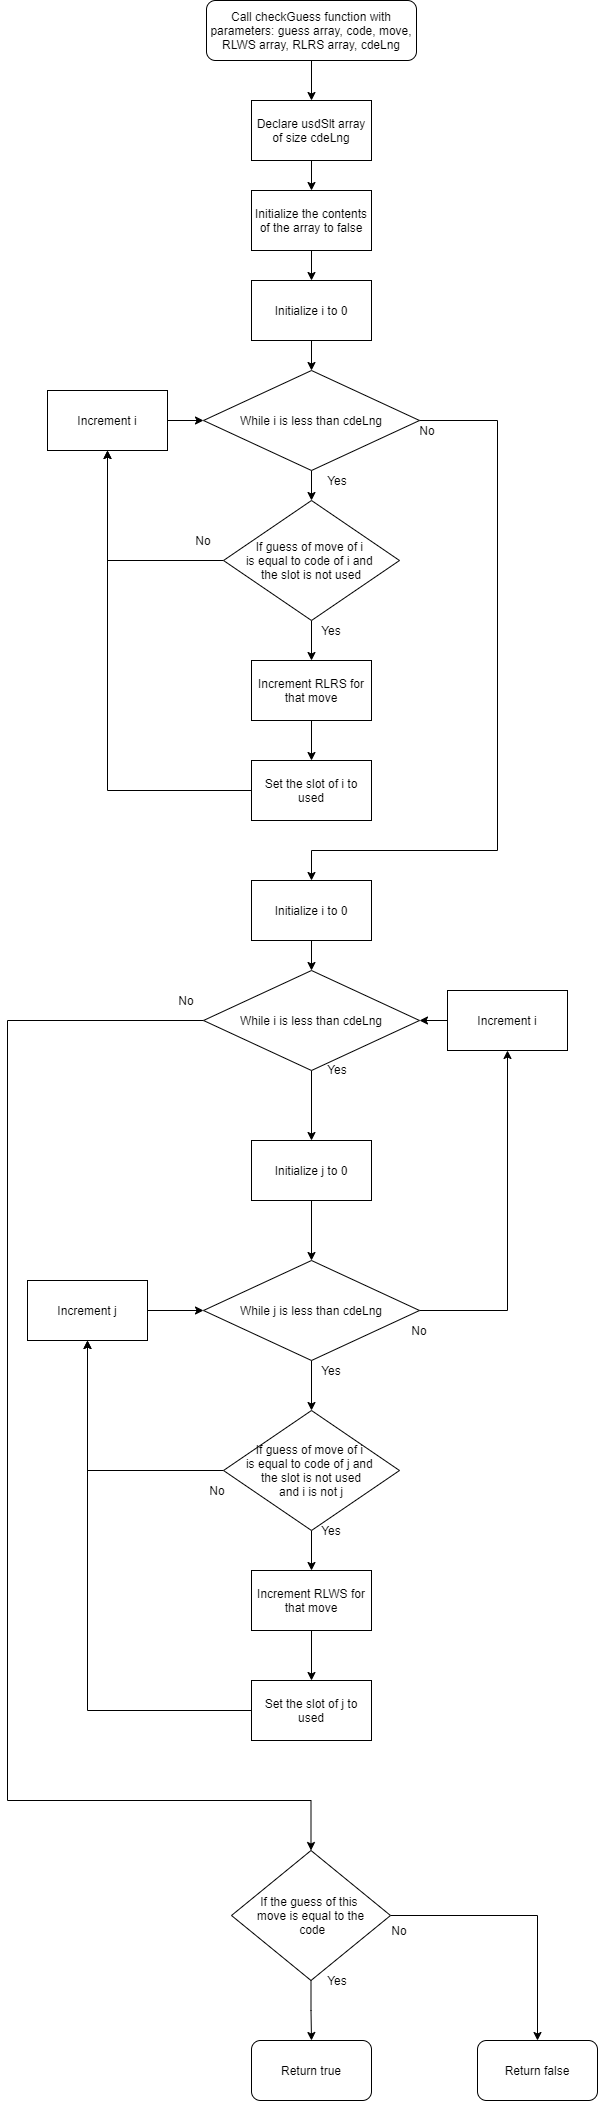

The diagram above was exported from draw.io. Its source (the exported page's mxGraphModel, read from the mxfile embedded in the PNG):
<mxGraphModel dx="1422" dy="705" grid="1" gridSize="10" guides="1" tooltips="1" connect="1" arrows="1" fold="1" page="1" pageScale="1" pageWidth="827" pageHeight="1169" math="0" shadow="0">
  <root>
    <mxCell id="WIyWlLk6GJQsqaUBKTNV-0" />
    <mxCell id="WIyWlLk6GJQsqaUBKTNV-1" parent="WIyWlLk6GJQsqaUBKTNV-0" />
    <mxCell id="GmmtuzaAQW-4zVppSbRd-2" style="edgeStyle=orthogonalEdgeStyle;rounded=0;orthogonalLoop=1;jettySize=auto;html=1;entryX=0.5;entryY=0;entryDx=0;entryDy=0;" edge="1" parent="WIyWlLk6GJQsqaUBKTNV-1" source="GmmtuzaAQW-4zVppSbRd-0" target="GmmtuzaAQW-4zVppSbRd-1">
      <mxGeometry relative="1" as="geometry" />
    </mxCell>
    <mxCell id="GmmtuzaAQW-4zVppSbRd-0" value="Call checkGuess function with parameters: guess array, code, move, RLWS array, RLRS array, cdeLng" style="rounded=1;whiteSpace=wrap;html=1;" vertex="1" parent="WIyWlLk6GJQsqaUBKTNV-1">
      <mxGeometry x="309" y="90" width="210" height="60" as="geometry" />
    </mxCell>
    <mxCell id="GmmtuzaAQW-4zVppSbRd-4" style="edgeStyle=orthogonalEdgeStyle;rounded=0;orthogonalLoop=1;jettySize=auto;html=1;entryX=0.5;entryY=0;entryDx=0;entryDy=0;" edge="1" parent="WIyWlLk6GJQsqaUBKTNV-1" source="GmmtuzaAQW-4zVppSbRd-1" target="GmmtuzaAQW-4zVppSbRd-3">
      <mxGeometry relative="1" as="geometry" />
    </mxCell>
    <mxCell id="GmmtuzaAQW-4zVppSbRd-1" value="Declare usdSlt array of size cdeLng" style="rounded=0;whiteSpace=wrap;html=1;" vertex="1" parent="WIyWlLk6GJQsqaUBKTNV-1">
      <mxGeometry x="354" y="190" width="120" height="60" as="geometry" />
    </mxCell>
    <mxCell id="GmmtuzaAQW-4zVppSbRd-8" style="edgeStyle=orthogonalEdgeStyle;rounded=0;orthogonalLoop=1;jettySize=auto;html=1;entryX=0.5;entryY=0;entryDx=0;entryDy=0;" edge="1" parent="WIyWlLk6GJQsqaUBKTNV-1" source="GmmtuzaAQW-4zVppSbRd-3" target="GmmtuzaAQW-4zVppSbRd-5">
      <mxGeometry relative="1" as="geometry" />
    </mxCell>
    <mxCell id="GmmtuzaAQW-4zVppSbRd-3" value="Initialize the contents of the array to false" style="rounded=0;whiteSpace=wrap;html=1;" vertex="1" parent="WIyWlLk6GJQsqaUBKTNV-1">
      <mxGeometry x="354" y="280" width="120" height="60" as="geometry" />
    </mxCell>
    <mxCell id="GmmtuzaAQW-4zVppSbRd-7" style="edgeStyle=orthogonalEdgeStyle;rounded=0;orthogonalLoop=1;jettySize=auto;html=1;entryX=0.5;entryY=0;entryDx=0;entryDy=0;" edge="1" parent="WIyWlLk6GJQsqaUBKTNV-1" source="GmmtuzaAQW-4zVppSbRd-5" target="GmmtuzaAQW-4zVppSbRd-6">
      <mxGeometry relative="1" as="geometry" />
    </mxCell>
    <mxCell id="GmmtuzaAQW-4zVppSbRd-5" value="Initialize i to 0" style="rounded=0;whiteSpace=wrap;html=1;" vertex="1" parent="WIyWlLk6GJQsqaUBKTNV-1">
      <mxGeometry x="354" y="370" width="120" height="60" as="geometry" />
    </mxCell>
    <mxCell id="GmmtuzaAQW-4zVppSbRd-10" style="edgeStyle=orthogonalEdgeStyle;rounded=0;orthogonalLoop=1;jettySize=auto;html=1;entryX=0.5;entryY=0;entryDx=0;entryDy=0;" edge="1" parent="WIyWlLk6GJQsqaUBKTNV-1" source="GmmtuzaAQW-4zVppSbRd-6" target="GmmtuzaAQW-4zVppSbRd-9">
      <mxGeometry relative="1" as="geometry" />
    </mxCell>
    <mxCell id="GmmtuzaAQW-4zVppSbRd-24" style="edgeStyle=orthogonalEdgeStyle;rounded=0;orthogonalLoop=1;jettySize=auto;html=1;entryX=0.5;entryY=0;entryDx=0;entryDy=0;" edge="1" parent="WIyWlLk6GJQsqaUBKTNV-1" source="GmmtuzaAQW-4zVppSbRd-6" target="GmmtuzaAQW-4zVppSbRd-23">
      <mxGeometry relative="1" as="geometry">
        <Array as="points">
          <mxPoint x="600" y="510" />
          <mxPoint x="600" y="940" />
          <mxPoint x="414" y="940" />
        </Array>
      </mxGeometry>
    </mxCell>
    <mxCell id="GmmtuzaAQW-4zVppSbRd-6" value="While i is less than cdeLng" style="rhombus;whiteSpace=wrap;html=1;" vertex="1" parent="WIyWlLk6GJQsqaUBKTNV-1">
      <mxGeometry x="306" y="460" width="216" height="100" as="geometry" />
    </mxCell>
    <mxCell id="GmmtuzaAQW-4zVppSbRd-12" style="edgeStyle=orthogonalEdgeStyle;rounded=0;orthogonalLoop=1;jettySize=auto;html=1;entryX=0.5;entryY=0;entryDx=0;entryDy=0;" edge="1" parent="WIyWlLk6GJQsqaUBKTNV-1" source="GmmtuzaAQW-4zVppSbRd-9" target="GmmtuzaAQW-4zVppSbRd-11">
      <mxGeometry relative="1" as="geometry" />
    </mxCell>
    <mxCell id="GmmtuzaAQW-4zVppSbRd-20" style="edgeStyle=orthogonalEdgeStyle;rounded=0;orthogonalLoop=1;jettySize=auto;html=1;" edge="1" parent="WIyWlLk6GJQsqaUBKTNV-1" source="GmmtuzaAQW-4zVppSbRd-9">
      <mxGeometry relative="1" as="geometry">
        <mxPoint x="210" y="540" as="targetPoint" />
      </mxGeometry>
    </mxCell>
    <mxCell id="GmmtuzaAQW-4zVppSbRd-9" value="If guess of move of i &lt;br&gt;is equal to code of i and &lt;br&gt;the slot is not used" style="rhombus;whiteSpace=wrap;html=1;" vertex="1" parent="WIyWlLk6GJQsqaUBKTNV-1">
      <mxGeometry x="326" y="590" width="176" height="120" as="geometry" />
    </mxCell>
    <mxCell id="GmmtuzaAQW-4zVppSbRd-14" style="edgeStyle=orthogonalEdgeStyle;rounded=0;orthogonalLoop=1;jettySize=auto;html=1;entryX=0.5;entryY=0;entryDx=0;entryDy=0;" edge="1" parent="WIyWlLk6GJQsqaUBKTNV-1" source="GmmtuzaAQW-4zVppSbRd-11" target="GmmtuzaAQW-4zVppSbRd-13">
      <mxGeometry relative="1" as="geometry" />
    </mxCell>
    <mxCell id="GmmtuzaAQW-4zVppSbRd-11" value="Increment RLRS for that move" style="rounded=0;whiteSpace=wrap;html=1;" vertex="1" parent="WIyWlLk6GJQsqaUBKTNV-1">
      <mxGeometry x="354" y="750" width="120" height="60" as="geometry" />
    </mxCell>
    <mxCell id="GmmtuzaAQW-4zVppSbRd-19" style="edgeStyle=orthogonalEdgeStyle;rounded=0;orthogonalLoop=1;jettySize=auto;html=1;entryX=0.5;entryY=1;entryDx=0;entryDy=0;" edge="1" parent="WIyWlLk6GJQsqaUBKTNV-1" source="GmmtuzaAQW-4zVppSbRd-13" target="GmmtuzaAQW-4zVppSbRd-17">
      <mxGeometry relative="1" as="geometry" />
    </mxCell>
    <mxCell id="GmmtuzaAQW-4zVppSbRd-13" value="Set the slot of i to used" style="rounded=0;whiteSpace=wrap;html=1;" vertex="1" parent="WIyWlLk6GJQsqaUBKTNV-1">
      <mxGeometry x="354" y="850" width="120" height="60" as="geometry" />
    </mxCell>
    <mxCell id="GmmtuzaAQW-4zVppSbRd-16" value="Yes" style="text;html=1;strokeColor=none;fillColor=none;align=center;verticalAlign=middle;whiteSpace=wrap;rounded=0;" vertex="1" parent="WIyWlLk6GJQsqaUBKTNV-1">
      <mxGeometry x="420" y="560" width="40" height="20" as="geometry" />
    </mxCell>
    <mxCell id="GmmtuzaAQW-4zVppSbRd-18" style="edgeStyle=orthogonalEdgeStyle;rounded=0;orthogonalLoop=1;jettySize=auto;html=1;entryX=0;entryY=0.5;entryDx=0;entryDy=0;" edge="1" parent="WIyWlLk6GJQsqaUBKTNV-1" source="GmmtuzaAQW-4zVppSbRd-17" target="GmmtuzaAQW-4zVppSbRd-6">
      <mxGeometry relative="1" as="geometry" />
    </mxCell>
    <mxCell id="GmmtuzaAQW-4zVppSbRd-17" value="Increment i" style="rounded=0;whiteSpace=wrap;html=1;" vertex="1" parent="WIyWlLk6GJQsqaUBKTNV-1">
      <mxGeometry x="150" y="480" width="120" height="60" as="geometry" />
    </mxCell>
    <mxCell id="GmmtuzaAQW-4zVppSbRd-21" value="No" style="text;html=1;strokeColor=none;fillColor=none;align=center;verticalAlign=middle;whiteSpace=wrap;rounded=0;" vertex="1" parent="WIyWlLk6GJQsqaUBKTNV-1">
      <mxGeometry x="286" y="620" width="40" height="20" as="geometry" />
    </mxCell>
    <mxCell id="GmmtuzaAQW-4zVppSbRd-22" value="Yes" style="text;html=1;strokeColor=none;fillColor=none;align=center;verticalAlign=middle;whiteSpace=wrap;rounded=0;" vertex="1" parent="WIyWlLk6GJQsqaUBKTNV-1">
      <mxGeometry x="414" y="710" width="40" height="20" as="geometry" />
    </mxCell>
    <mxCell id="GmmtuzaAQW-4zVppSbRd-27" style="edgeStyle=orthogonalEdgeStyle;rounded=0;orthogonalLoop=1;jettySize=auto;html=1;entryX=0.5;entryY=0;entryDx=0;entryDy=0;" edge="1" parent="WIyWlLk6GJQsqaUBKTNV-1" source="GmmtuzaAQW-4zVppSbRd-23" target="GmmtuzaAQW-4zVppSbRd-26">
      <mxGeometry relative="1" as="geometry" />
    </mxCell>
    <mxCell id="GmmtuzaAQW-4zVppSbRd-23" value="Initialize i to 0" style="rounded=0;whiteSpace=wrap;html=1;" vertex="1" parent="WIyWlLk6GJQsqaUBKTNV-1">
      <mxGeometry x="354" y="970" width="120" height="60" as="geometry" />
    </mxCell>
    <mxCell id="GmmtuzaAQW-4zVppSbRd-25" value="No" style="text;html=1;strokeColor=none;fillColor=none;align=center;verticalAlign=middle;whiteSpace=wrap;rounded=0;" vertex="1" parent="WIyWlLk6GJQsqaUBKTNV-1">
      <mxGeometry x="510" y="510" width="40" height="20" as="geometry" />
    </mxCell>
    <mxCell id="GmmtuzaAQW-4zVppSbRd-30" style="edgeStyle=orthogonalEdgeStyle;rounded=0;orthogonalLoop=1;jettySize=auto;html=1;entryX=0.5;entryY=0;entryDx=0;entryDy=0;" edge="1" parent="WIyWlLk6GJQsqaUBKTNV-1" source="GmmtuzaAQW-4zVppSbRd-26" target="GmmtuzaAQW-4zVppSbRd-28">
      <mxGeometry relative="1" as="geometry" />
    </mxCell>
    <mxCell id="GmmtuzaAQW-4zVppSbRd-54" style="edgeStyle=orthogonalEdgeStyle;rounded=0;orthogonalLoop=1;jettySize=auto;html=1;entryX=0.5;entryY=0;entryDx=0;entryDy=0;" edge="1" parent="WIyWlLk6GJQsqaUBKTNV-1" source="GmmtuzaAQW-4zVppSbRd-26" target="GmmtuzaAQW-4zVppSbRd-53">
      <mxGeometry relative="1" as="geometry">
        <Array as="points">
          <mxPoint x="110" y="1110" />
          <mxPoint x="110" y="1890" />
          <mxPoint x="414" y="1890" />
        </Array>
      </mxGeometry>
    </mxCell>
    <mxCell id="GmmtuzaAQW-4zVppSbRd-26" value="While i is less than cdeLng" style="rhombus;whiteSpace=wrap;html=1;" vertex="1" parent="WIyWlLk6GJQsqaUBKTNV-1">
      <mxGeometry x="306" y="1060" width="216" height="100" as="geometry" />
    </mxCell>
    <mxCell id="GmmtuzaAQW-4zVppSbRd-31" style="edgeStyle=orthogonalEdgeStyle;rounded=0;orthogonalLoop=1;jettySize=auto;html=1;entryX=0.5;entryY=0;entryDx=0;entryDy=0;" edge="1" parent="WIyWlLk6GJQsqaUBKTNV-1" source="GmmtuzaAQW-4zVppSbRd-28" target="GmmtuzaAQW-4zVppSbRd-29">
      <mxGeometry relative="1" as="geometry" />
    </mxCell>
    <mxCell id="GmmtuzaAQW-4zVppSbRd-28" value="Initialize j to 0" style="rounded=0;whiteSpace=wrap;html=1;" vertex="1" parent="WIyWlLk6GJQsqaUBKTNV-1">
      <mxGeometry x="354" y="1230" width="120" height="60" as="geometry" />
    </mxCell>
    <mxCell id="GmmtuzaAQW-4zVppSbRd-34" style="edgeStyle=orthogonalEdgeStyle;rounded=0;orthogonalLoop=1;jettySize=auto;html=1;entryX=0.5;entryY=0;entryDx=0;entryDy=0;" edge="1" parent="WIyWlLk6GJQsqaUBKTNV-1" source="GmmtuzaAQW-4zVppSbRd-29" target="GmmtuzaAQW-4zVppSbRd-33">
      <mxGeometry relative="1" as="geometry" />
    </mxCell>
    <mxCell id="GmmtuzaAQW-4zVppSbRd-43" style="edgeStyle=orthogonalEdgeStyle;rounded=0;orthogonalLoop=1;jettySize=auto;html=1;entryX=0.5;entryY=1;entryDx=0;entryDy=0;" edge="1" parent="WIyWlLk6GJQsqaUBKTNV-1" source="GmmtuzaAQW-4zVppSbRd-29" target="GmmtuzaAQW-4zVppSbRd-40">
      <mxGeometry relative="1" as="geometry" />
    </mxCell>
    <mxCell id="GmmtuzaAQW-4zVppSbRd-29" value="While j is less than cdeLng" style="rhombus;whiteSpace=wrap;html=1;" vertex="1" parent="WIyWlLk6GJQsqaUBKTNV-1">
      <mxGeometry x="306" y="1350" width="216" height="100" as="geometry" />
    </mxCell>
    <mxCell id="GmmtuzaAQW-4zVppSbRd-36" style="edgeStyle=orthogonalEdgeStyle;rounded=0;orthogonalLoop=1;jettySize=auto;html=1;entryX=0.5;entryY=0;entryDx=0;entryDy=0;" edge="1" parent="WIyWlLk6GJQsqaUBKTNV-1" source="GmmtuzaAQW-4zVppSbRd-33" target="GmmtuzaAQW-4zVppSbRd-35">
      <mxGeometry relative="1" as="geometry" />
    </mxCell>
    <mxCell id="GmmtuzaAQW-4zVppSbRd-46" style="edgeStyle=orthogonalEdgeStyle;rounded=0;orthogonalLoop=1;jettySize=auto;html=1;entryX=0.5;entryY=1;entryDx=0;entryDy=0;" edge="1" parent="WIyWlLk6GJQsqaUBKTNV-1" source="GmmtuzaAQW-4zVppSbRd-33" target="GmmtuzaAQW-4zVppSbRd-41">
      <mxGeometry relative="1" as="geometry" />
    </mxCell>
    <mxCell id="GmmtuzaAQW-4zVppSbRd-33" value="If guess of move of i &lt;br&gt;is equal to code of j and &lt;br&gt;the slot is not used&lt;br&gt;and i is not j" style="rhombus;whiteSpace=wrap;html=1;" vertex="1" parent="WIyWlLk6GJQsqaUBKTNV-1">
      <mxGeometry x="326" y="1500" width="176" height="120" as="geometry" />
    </mxCell>
    <mxCell id="GmmtuzaAQW-4zVppSbRd-38" style="edgeStyle=orthogonalEdgeStyle;rounded=0;orthogonalLoop=1;jettySize=auto;html=1;entryX=0.5;entryY=0;entryDx=0;entryDy=0;" edge="1" parent="WIyWlLk6GJQsqaUBKTNV-1" source="GmmtuzaAQW-4zVppSbRd-35" target="GmmtuzaAQW-4zVppSbRd-37">
      <mxGeometry relative="1" as="geometry" />
    </mxCell>
    <mxCell id="GmmtuzaAQW-4zVppSbRd-35" value="Increment RLWS for that move" style="rounded=0;whiteSpace=wrap;html=1;" vertex="1" parent="WIyWlLk6GJQsqaUBKTNV-1">
      <mxGeometry x="354" y="1660" width="120" height="60" as="geometry" />
    </mxCell>
    <mxCell id="GmmtuzaAQW-4zVppSbRd-45" style="edgeStyle=orthogonalEdgeStyle;rounded=0;orthogonalLoop=1;jettySize=auto;html=1;entryX=0.5;entryY=1;entryDx=0;entryDy=0;" edge="1" parent="WIyWlLk6GJQsqaUBKTNV-1" source="GmmtuzaAQW-4zVppSbRd-37" target="GmmtuzaAQW-4zVppSbRd-41">
      <mxGeometry relative="1" as="geometry" />
    </mxCell>
    <mxCell id="GmmtuzaAQW-4zVppSbRd-37" value="Set the slot of j to used" style="rounded=0;whiteSpace=wrap;html=1;" vertex="1" parent="WIyWlLk6GJQsqaUBKTNV-1">
      <mxGeometry x="354" y="1770" width="120" height="60" as="geometry" />
    </mxCell>
    <mxCell id="GmmtuzaAQW-4zVppSbRd-42" style="edgeStyle=orthogonalEdgeStyle;rounded=0;orthogonalLoop=1;jettySize=auto;html=1;" edge="1" parent="WIyWlLk6GJQsqaUBKTNV-1" source="GmmtuzaAQW-4zVppSbRd-40" target="GmmtuzaAQW-4zVppSbRd-26">
      <mxGeometry relative="1" as="geometry" />
    </mxCell>
    <mxCell id="GmmtuzaAQW-4zVppSbRd-40" value="Increment i" style="rounded=0;whiteSpace=wrap;html=1;" vertex="1" parent="WIyWlLk6GJQsqaUBKTNV-1">
      <mxGeometry x="550" y="1080" width="120" height="60" as="geometry" />
    </mxCell>
    <mxCell id="GmmtuzaAQW-4zVppSbRd-44" style="edgeStyle=orthogonalEdgeStyle;rounded=0;orthogonalLoop=1;jettySize=auto;html=1;entryX=0;entryY=0.5;entryDx=0;entryDy=0;" edge="1" parent="WIyWlLk6GJQsqaUBKTNV-1" source="GmmtuzaAQW-4zVppSbRd-41" target="GmmtuzaAQW-4zVppSbRd-29">
      <mxGeometry relative="1" as="geometry" />
    </mxCell>
    <mxCell id="GmmtuzaAQW-4zVppSbRd-41" value="Increment j" style="rounded=0;whiteSpace=wrap;html=1;" vertex="1" parent="WIyWlLk6GJQsqaUBKTNV-1">
      <mxGeometry x="130" y="1370" width="120" height="60" as="geometry" />
    </mxCell>
    <mxCell id="GmmtuzaAQW-4zVppSbRd-47" value="Yes" style="text;html=1;strokeColor=none;fillColor=none;align=center;verticalAlign=middle;whiteSpace=wrap;rounded=0;" vertex="1" parent="WIyWlLk6GJQsqaUBKTNV-1">
      <mxGeometry x="414" y="1610" width="40" height="20" as="geometry" />
    </mxCell>
    <mxCell id="GmmtuzaAQW-4zVppSbRd-48" value="No" style="text;html=1;strokeColor=none;fillColor=none;align=center;verticalAlign=middle;whiteSpace=wrap;rounded=0;" vertex="1" parent="WIyWlLk6GJQsqaUBKTNV-1">
      <mxGeometry x="300" y="1570" width="40" height="20" as="geometry" />
    </mxCell>
    <mxCell id="GmmtuzaAQW-4zVppSbRd-49" value="Yes" style="text;html=1;strokeColor=none;fillColor=none;align=center;verticalAlign=middle;whiteSpace=wrap;rounded=0;" vertex="1" parent="WIyWlLk6GJQsqaUBKTNV-1">
      <mxGeometry x="414" y="1450" width="40" height="20" as="geometry" />
    </mxCell>
    <mxCell id="GmmtuzaAQW-4zVppSbRd-50" value="No" style="text;html=1;strokeColor=none;fillColor=none;align=center;verticalAlign=middle;whiteSpace=wrap;rounded=0;" vertex="1" parent="WIyWlLk6GJQsqaUBKTNV-1">
      <mxGeometry x="502" y="1410" width="40" height="20" as="geometry" />
    </mxCell>
    <mxCell id="GmmtuzaAQW-4zVppSbRd-51" value="Yes" style="text;html=1;strokeColor=none;fillColor=none;align=center;verticalAlign=middle;whiteSpace=wrap;rounded=0;" vertex="1" parent="WIyWlLk6GJQsqaUBKTNV-1">
      <mxGeometry x="420" y="1149" width="40" height="20" as="geometry" />
    </mxCell>
    <mxCell id="GmmtuzaAQW-4zVppSbRd-52" value="No" style="text;html=1;strokeColor=none;fillColor=none;align=center;verticalAlign=middle;whiteSpace=wrap;rounded=0;" vertex="1" parent="WIyWlLk6GJQsqaUBKTNV-1">
      <mxGeometry x="269" y="1080" width="40" height="20" as="geometry" />
    </mxCell>
    <mxCell id="GmmtuzaAQW-4zVppSbRd-57" style="edgeStyle=orthogonalEdgeStyle;rounded=0;orthogonalLoop=1;jettySize=auto;html=1;entryX=0.5;entryY=0;entryDx=0;entryDy=0;" edge="1" parent="WIyWlLk6GJQsqaUBKTNV-1" source="GmmtuzaAQW-4zVppSbRd-53" target="GmmtuzaAQW-4zVppSbRd-55">
      <mxGeometry relative="1" as="geometry" />
    </mxCell>
    <mxCell id="GmmtuzaAQW-4zVppSbRd-58" style="edgeStyle=orthogonalEdgeStyle;rounded=0;orthogonalLoop=1;jettySize=auto;html=1;entryX=0.5;entryY=0;entryDx=0;entryDy=0;" edge="1" parent="WIyWlLk6GJQsqaUBKTNV-1" source="GmmtuzaAQW-4zVppSbRd-53" target="GmmtuzaAQW-4zVppSbRd-56">
      <mxGeometry relative="1" as="geometry" />
    </mxCell>
    <mxCell id="GmmtuzaAQW-4zVppSbRd-53" value="If the guess of this &lt;br&gt;move is equal to the&lt;br&gt;&amp;nbsp;code" style="rhombus;whiteSpace=wrap;html=1;" vertex="1" parent="WIyWlLk6GJQsqaUBKTNV-1">
      <mxGeometry x="334" y="1940" width="159" height="130" as="geometry" />
    </mxCell>
    <mxCell id="GmmtuzaAQW-4zVppSbRd-55" value="Return true" style="rounded=1;whiteSpace=wrap;html=1;" vertex="1" parent="WIyWlLk6GJQsqaUBKTNV-1">
      <mxGeometry x="354" y="2130" width="120" height="60" as="geometry" />
    </mxCell>
    <mxCell id="GmmtuzaAQW-4zVppSbRd-56" value="Return false" style="rounded=1;whiteSpace=wrap;html=1;" vertex="1" parent="WIyWlLk6GJQsqaUBKTNV-1">
      <mxGeometry x="580" y="2130" width="120" height="60" as="geometry" />
    </mxCell>
    <mxCell id="GmmtuzaAQW-4zVppSbRd-59" value="Yes" style="text;html=1;strokeColor=none;fillColor=none;align=center;verticalAlign=middle;whiteSpace=wrap;rounded=0;" vertex="1" parent="WIyWlLk6GJQsqaUBKTNV-1">
      <mxGeometry x="420" y="2060" width="40" height="20" as="geometry" />
    </mxCell>
    <mxCell id="GmmtuzaAQW-4zVppSbRd-60" value="No" style="text;html=1;strokeColor=none;fillColor=none;align=center;verticalAlign=middle;whiteSpace=wrap;rounded=0;" vertex="1" parent="WIyWlLk6GJQsqaUBKTNV-1">
      <mxGeometry x="482" y="2010" width="40" height="20" as="geometry" />
    </mxCell>
  </root>
</mxGraphModel>